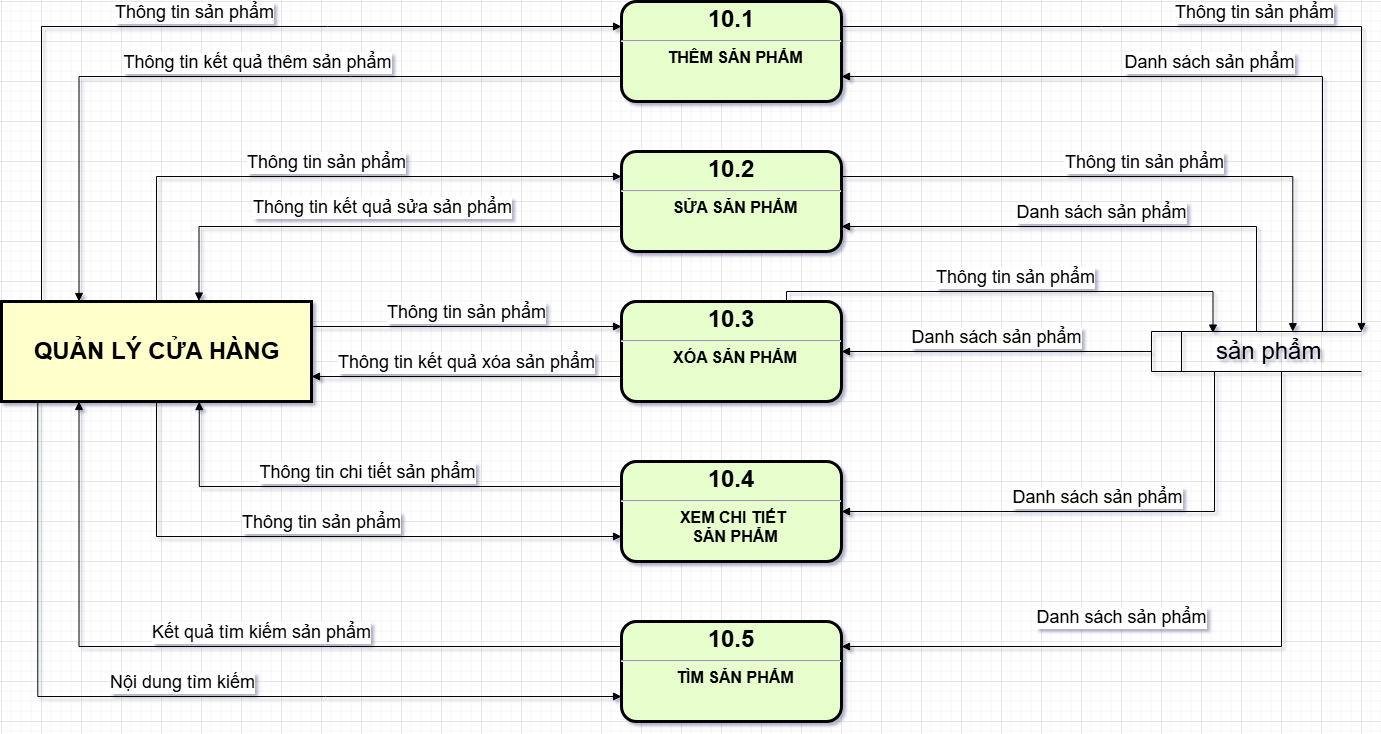

The diagram above was exported from draw.io. Its source (the exported page's mxGraphModel, read from the mxfile embedded in the PNG):
<mxGraphModel dx="1938" dy="-730" grid="1" gridSize="10" guides="1" tooltips="1" connect="1" arrows="1" fold="1" page="1" pageScale="1" pageWidth="827" pageHeight="1169" math="0" shadow="0">
  <root>
    <mxCell id="0" />
    <mxCell id="1" parent="0" />
    <mxCell id="dFzo_gTB46SNoGyb4cOU-1" value="&lt;p style=&quot;margin: 4px 0px 0px; text-align: center;&quot;&gt;&lt;span style=&quot;font-size: 24px;&quot;&gt;10.1&lt;/span&gt;&lt;/p&gt;&lt;hr&gt;&lt;p style=&quot;margin: 0px; margin-left: 8px;&quot;&gt;&lt;font size=&quot;3&quot;&gt;THÊM SẢN PHẨM&lt;/font&gt;&lt;/p&gt;" style="verticalAlign=middle;align=center;overflow=fill;fontSize=12;fontFamily=Helvetica;html=1;rounded=1;fontStyle=1;strokeWidth=3;fillColor=#E6FFCC" parent="1" vertex="1">
      <mxGeometry x="60" y="2320" width="220" height="100" as="geometry" />
    </mxCell>
    <mxCell id="dFzo_gTB46SNoGyb4cOU-2" value="" style="group" parent="1" connectable="0" vertex="1">
      <mxGeometry x="-560" y="2620" width="310" height="100" as="geometry" />
    </mxCell>
    <mxCell id="dFzo_gTB46SNoGyb4cOU-3" value="" style="whiteSpace=wrap;align=center;verticalAlign=middle;fontStyle=1;strokeWidth=3;fillColor=#FFFFCC" parent="dFzo_gTB46SNoGyb4cOU-2" vertex="1">
      <mxGeometry width="310" height="100" as="geometry" />
    </mxCell>
    <mxCell id="dFzo_gTB46SNoGyb4cOU-4" value="&lt;b&gt;&lt;font style=&quot;font-size: 24px;&quot;&gt;QUẢN LÝ CỬA HÀNG&lt;/font&gt;&lt;/b&gt;" style="text;html=1;align=center;verticalAlign=middle;resizable=0;points=[];autosize=1;strokeColor=none;fillColor=none;" parent="dFzo_gTB46SNoGyb4cOU-2" vertex="1">
      <mxGeometry x="20" y="30" width="270" height="40" as="geometry" />
    </mxCell>
    <mxCell id="dFzo_gTB46SNoGyb4cOU-5" value="&lt;font style=&quot;font-size: 24px;&quot;&gt;&lt;span style=&quot;white-space: pre;&quot;&gt;&#09;&lt;/span&gt;&amp;nbsp;sản phẩm&lt;/font&gt;" style="html=1;dashed=0;whiteSpace=wrap;shape=mxgraph.dfd.dataStoreID;align=left;spacingLeft=3;points=[[0,0],[0.5,0],[1,0],[0,0.5],[1,0.5],[0,1],[0.5,1],[1,1]];verticalAlign=middle;fontFamily=Helvetica;fontSize=12;fontColor=default;autosize=1;resizable=0;fillColor=none;gradientColor=none;" parent="1" vertex="1">
      <mxGeometry x="590" y="2650" width="210" height="40" as="geometry" />
    </mxCell>
    <mxCell id="dFzo_gTB46SNoGyb4cOU-6" value="&lt;font style=&quot;font-size: 18px;&quot;&gt;Thông tin sản phẩm&lt;/font&gt;" style="html=1;verticalAlign=bottom;endArrow=block;rounded=0;entryX=0;entryY=0.25;entryDx=0;entryDy=0;edgeStyle=orthogonalEdgeStyle;" parent="1" target="dFzo_gTB46SNoGyb4cOU-1" edge="1">
      <mxGeometry width="80" relative="1" as="geometry">
        <mxPoint x="-520" y="2620" as="sourcePoint" />
        <mxPoint x="-10" y="2350" as="targetPoint" />
        <Array as="points">
          <mxPoint x="-520" y="2345" />
        </Array>
      </mxGeometry>
    </mxCell>
    <mxCell id="dFzo_gTB46SNoGyb4cOU-7" value="&lt;font style=&quot;font-size: 18px;&quot;&gt;Thông tin kết quả thêm sản phẩm&lt;/font&gt;" style="html=1;verticalAlign=bottom;endArrow=block;rounded=0;entryX=0.25;entryY=0;entryDx=0;entryDy=0;exitX=0;exitY=0.75;exitDx=0;exitDy=0;edgeStyle=orthogonalEdgeStyle;" parent="1" source="dFzo_gTB46SNoGyb4cOU-1" target="dFzo_gTB46SNoGyb4cOU-3" edge="1">
      <mxGeometry x="-0.0522" width="80" relative="1" as="geometry">
        <mxPoint x="70" y="2430" as="sourcePoint" />
        <mxPoint x="150" y="2430" as="targetPoint" />
        <mxPoint as="offset" />
      </mxGeometry>
    </mxCell>
    <mxCell id="dFzo_gTB46SNoGyb4cOU-8" value="&lt;p style=&quot;margin: 4px 0px 0px; text-align: center;&quot;&gt;&lt;span style=&quot;font-size: 24px;&quot;&gt;10.2&lt;/span&gt;&lt;/p&gt;&lt;hr&gt;&lt;p style=&quot;margin: 0px; margin-left: 8px;&quot;&gt;&lt;font size=&quot;3&quot;&gt;SỬA&amp;nbsp;&lt;/font&gt;&lt;span style=&quot;font-size: medium; background-color: transparent; color: light-dark(rgb(0, 0, 0), rgb(255, 255, 255));&quot;&gt;SẢN PHẨM&lt;/span&gt;&lt;/p&gt;" style="verticalAlign=middle;align=center;overflow=fill;fontSize=12;fontFamily=Helvetica;html=1;rounded=1;fontStyle=1;strokeWidth=3;fillColor=#E6FFCC" parent="1" vertex="1">
      <mxGeometry x="60" y="2470" width="220" height="100" as="geometry" />
    </mxCell>
    <mxCell id="dFzo_gTB46SNoGyb4cOU-9" value="&lt;p style=&quot;margin: 4px 0px 0px; text-align: center;&quot;&gt;&lt;span style=&quot;font-size: 24px;&quot;&gt;10.3&lt;/span&gt;&lt;/p&gt;&lt;hr&gt;&lt;p style=&quot;margin: 0px; margin-left: 8px;&quot;&gt;&lt;font size=&quot;3&quot;&gt;XÓA&amp;nbsp;&lt;/font&gt;&lt;span style=&quot;font-size: medium; background-color: transparent; color: light-dark(rgb(0, 0, 0), rgb(255, 255, 255));&quot;&gt;SẢN PHẨM&lt;/span&gt;&lt;/p&gt;" style="verticalAlign=middle;align=center;overflow=fill;fontSize=12;fontFamily=Helvetica;html=1;rounded=1;fontStyle=1;strokeWidth=3;fillColor=#E6FFCC" parent="1" vertex="1">
      <mxGeometry x="60" y="2620" width="220" height="100" as="geometry" />
    </mxCell>
    <mxCell id="dFzo_gTB46SNoGyb4cOU-10" value="&lt;p style=&quot;margin: 4px 0px 0px; text-align: center;&quot;&gt;&lt;span style=&quot;font-size: 24px;&quot;&gt;10.4&lt;/span&gt;&lt;/p&gt;&lt;hr&gt;&lt;p style=&quot;margin: 0px; margin-left: 8px;&quot;&gt;&lt;font size=&quot;3&quot;&gt;XEM CHI TIẾT&amp;nbsp;&lt;/font&gt;&lt;/p&gt;&lt;p style=&quot;margin: 0px; margin-left: 8px;&quot;&gt;&lt;span style=&quot;font-size: medium;&quot;&gt;SẢN PHẨM&lt;/span&gt;&lt;/p&gt;" style="verticalAlign=middle;align=center;overflow=fill;fontSize=12;fontFamily=Helvetica;html=1;rounded=1;fontStyle=1;strokeWidth=3;fillColor=#E6FFCC" parent="1" vertex="1">
      <mxGeometry x="60" y="2780" width="220" height="100" as="geometry" />
    </mxCell>
    <mxCell id="dFzo_gTB46SNoGyb4cOU-11" value="&lt;p style=&quot;margin: 4px 0px 0px; text-align: center;&quot;&gt;&lt;span style=&quot;font-size: 24px;&quot;&gt;10.5&lt;/span&gt;&lt;/p&gt;&lt;hr&gt;&lt;p style=&quot;margin: 0px; margin-left: 8px;&quot;&gt;&lt;font size=&quot;3&quot;&gt;TÌM&amp;nbsp;&lt;/font&gt;&lt;span style=&quot;font-size: medium; background-color: transparent; color: light-dark(rgb(0, 0, 0), rgb(255, 255, 255));&quot;&gt;SẢN PHẨM&lt;/span&gt;&lt;/p&gt;" style="verticalAlign=middle;align=center;overflow=fill;fontSize=12;fontFamily=Helvetica;html=1;rounded=1;fontStyle=1;strokeWidth=3;fillColor=#E6FFCC" parent="1" vertex="1">
      <mxGeometry x="60" y="2940" width="220" height="100" as="geometry" />
    </mxCell>
    <mxCell id="dFzo_gTB46SNoGyb4cOU-12" value="&lt;font style=&quot;font-size: 18px;&quot;&gt;Thông tin sản phẩm&lt;/font&gt;" style="html=1;verticalAlign=bottom;endArrow=block;rounded=0;entryX=0;entryY=0.25;entryDx=0;entryDy=0;exitX=0.5;exitY=0;exitDx=0;exitDy=0;edgeStyle=orthogonalEdgeStyle;" parent="1" source="dFzo_gTB46SNoGyb4cOU-3" target="dFzo_gTB46SNoGyb4cOU-8" edge="1">
      <mxGeometry width="80" relative="1" as="geometry">
        <mxPoint x="70" y="2490" as="sourcePoint" />
        <mxPoint x="150" y="2490" as="targetPoint" />
      </mxGeometry>
    </mxCell>
    <mxCell id="dFzo_gTB46SNoGyb4cOU-13" value="&lt;font style=&quot;font-size: 18px;&quot;&gt;Thông tin kết quả sửa sản phẩm&lt;/font&gt;" style="html=1;verticalAlign=bottom;endArrow=block;rounded=0;entryX=0.637;entryY=-0.005;entryDx=0;entryDy=0;entryPerimeter=0;exitX=0;exitY=0.75;exitDx=0;exitDy=0;edgeStyle=orthogonalEdgeStyle;" parent="1" source="dFzo_gTB46SNoGyb4cOU-8" target="dFzo_gTB46SNoGyb4cOU-3" edge="1">
      <mxGeometry x="-0.0389" y="-5" width="80" relative="1" as="geometry">
        <mxPoint x="-270" y="2490" as="sourcePoint" />
        <mxPoint x="-190" y="2490" as="targetPoint" />
        <mxPoint as="offset" />
      </mxGeometry>
    </mxCell>
    <mxCell id="dFzo_gTB46SNoGyb4cOU-14" value="&lt;font style=&quot;font-size: 18px;&quot;&gt;Thông tin sản phẩm&lt;/font&gt;" style="html=1;verticalAlign=bottom;endArrow=block;curved=0;rounded=0;entryX=0;entryY=0.25;entryDx=0;entryDy=0;exitX=1;exitY=0.25;exitDx=0;exitDy=0;" parent="1" source="dFzo_gTB46SNoGyb4cOU-3" target="dFzo_gTB46SNoGyb4cOU-9" edge="1">
      <mxGeometry width="80" relative="1" as="geometry">
        <mxPoint x="-380" y="2610" as="sourcePoint" />
        <mxPoint x="-300" y="2610" as="targetPoint" />
      </mxGeometry>
    </mxCell>
    <mxCell id="dFzo_gTB46SNoGyb4cOU-15" value="&lt;font style=&quot;font-size: 18px;&quot;&gt;Thông tin kết quả xóa sản phẩm&lt;/font&gt;" style="html=1;verticalAlign=bottom;endArrow=block;curved=0;rounded=0;entryX=1;entryY=0.75;entryDx=0;entryDy=0;exitX=0;exitY=0.75;exitDx=0;exitDy=0;" parent="1" source="dFzo_gTB46SNoGyb4cOU-9" target="dFzo_gTB46SNoGyb4cOU-3" edge="1">
      <mxGeometry width="80" relative="1" as="geometry">
        <mxPoint x="-380" y="2730" as="sourcePoint" />
        <mxPoint x="-300" y="2730" as="targetPoint" />
      </mxGeometry>
    </mxCell>
    <mxCell id="dFzo_gTB46SNoGyb4cOU-16" value="&lt;font style=&quot;font-size: 18px;&quot;&gt;Thông tin sản phẩm&lt;/font&gt;" style="html=1;verticalAlign=bottom;endArrow=block;rounded=0;exitX=0.5;exitY=1;exitDx=0;exitDy=0;entryX=0;entryY=0.75;entryDx=0;entryDy=0;edgeStyle=orthogonalEdgeStyle;" parent="1" source="dFzo_gTB46SNoGyb4cOU-3" target="dFzo_gTB46SNoGyb4cOU-10" edge="1">
      <mxGeometry width="80" relative="1" as="geometry">
        <mxPoint x="-360" y="2720" as="sourcePoint" />
        <mxPoint x="-280" y="2830" as="targetPoint" />
      </mxGeometry>
    </mxCell>
    <mxCell id="dFzo_gTB46SNoGyb4cOU-17" value="&lt;font style=&quot;font-size: 18px;&quot;&gt;Thông tin chi tiết sản phẩm&lt;/font&gt;" style="html=1;verticalAlign=bottom;endArrow=block;rounded=0;entryX=0.638;entryY=1.001;entryDx=0;entryDy=0;entryPerimeter=0;exitX=0;exitY=0.25;exitDx=0;exitDy=0;edgeStyle=orthogonalEdgeStyle;" parent="1" source="dFzo_gTB46SNoGyb4cOU-10" target="dFzo_gTB46SNoGyb4cOU-3" edge="1">
      <mxGeometry x="0.0018" width="80" relative="1" as="geometry">
        <mxPoint x="-300" y="2850" as="sourcePoint" />
        <mxPoint x="-220" y="2850" as="targetPoint" />
        <mxPoint as="offset" />
      </mxGeometry>
    </mxCell>
    <mxCell id="dFzo_gTB46SNoGyb4cOU-18" value="&lt;font style=&quot;font-size: 18px;&quot;&gt;Kết quả tìm kiếm sản phẩm&lt;/font&gt;" style="html=1;verticalAlign=bottom;endArrow=block;rounded=0;entryX=0.25;entryY=1;entryDx=0;entryDy=0;exitX=0;exitY=0.25;exitDx=0;exitDy=0;edgeStyle=orthogonalEdgeStyle;" parent="1" source="dFzo_gTB46SNoGyb4cOU-11" target="dFzo_gTB46SNoGyb4cOU-3" edge="1">
      <mxGeometry x="-0.0856" width="80" relative="1" as="geometry">
        <mxPoint x="-260" y="2810" as="sourcePoint" />
        <mxPoint x="-180" y="2810" as="targetPoint" />
        <mxPoint as="offset" />
      </mxGeometry>
    </mxCell>
    <mxCell id="dFzo_gTB46SNoGyb4cOU-19" value="&lt;font style=&quot;font-size: 18px;&quot;&gt;Nội dung tìm kiếm&lt;/font&gt;" style="html=1;verticalAlign=bottom;endArrow=block;rounded=0;entryX=0;entryY=0.75;entryDx=0;entryDy=0;exitX=0.117;exitY=0.994;exitDx=0;exitDy=0;exitPerimeter=0;edgeStyle=orthogonalEdgeStyle;" parent="1" source="dFzo_gTB46SNoGyb4cOU-3" target="dFzo_gTB46SNoGyb4cOU-11" edge="1">
      <mxGeometry width="80" relative="1" as="geometry">
        <mxPoint x="-260" y="2810" as="sourcePoint" />
        <mxPoint x="-180" y="2810" as="targetPoint" />
      </mxGeometry>
    </mxCell>
    <mxCell id="dFzo_gTB46SNoGyb4cOU-20" value="&lt;font style=&quot;font-size: 18px;&quot;&gt;Thông tin sản phẩm&lt;/font&gt;" style="html=1;verticalAlign=bottom;endArrow=block;rounded=0;exitX=1;exitY=0.25;exitDx=0;exitDy=0;entryX=1;entryY=0;entryDx=0;entryDy=0;edgeStyle=orthogonalEdgeStyle;" parent="1" source="dFzo_gTB46SNoGyb4cOU-1" target="dFzo_gTB46SNoGyb4cOU-5" edge="1">
      <mxGeometry width="80" relative="1" as="geometry">
        <mxPoint x="380" y="2660" as="sourcePoint" />
        <mxPoint x="300" y="2660" as="targetPoint" />
      </mxGeometry>
    </mxCell>
    <mxCell id="dFzo_gTB46SNoGyb4cOU-21" value="&lt;font style=&quot;font-size: 18px;&quot;&gt;Danh sách sản phẩm&lt;/font&gt;" style="html=1;verticalAlign=bottom;endArrow=block;rounded=0;edgeStyle=orthogonalEdgeStyle;entryX=1;entryY=0.75;entryDx=0;entryDy=0;" parent="1" target="dFzo_gTB46SNoGyb4cOU-1" edge="1">
      <mxGeometry width="80" relative="1" as="geometry">
        <mxPoint x="761" y="2650" as="sourcePoint" />
        <mxPoint x="280" y="2400" as="targetPoint" />
        <Array as="points">
          <mxPoint x="761" y="2395" />
        </Array>
      </mxGeometry>
    </mxCell>
    <mxCell id="dFzo_gTB46SNoGyb4cOU-22" value="&lt;font style=&quot;font-size: 18px;&quot;&gt;Danh sách sản phẩm&lt;/font&gt;" style="html=1;verticalAlign=bottom;endArrow=block;rounded=0;edgeStyle=orthogonalEdgeStyle;entryX=1;entryY=0.75;entryDx=0;entryDy=0;exitX=0.5;exitY=0;exitDx=0;exitDy=0;" parent="1" source="dFzo_gTB46SNoGyb4cOU-5" target="dFzo_gTB46SNoGyb4cOU-8" edge="1">
      <mxGeometry width="80" relative="1" as="geometry">
        <mxPoint x="771" y="2690" as="sourcePoint" />
        <mxPoint x="290" y="2405" as="targetPoint" />
        <Array as="points">
          <mxPoint x="695" y="2545" />
        </Array>
      </mxGeometry>
    </mxCell>
    <mxCell id="dFzo_gTB46SNoGyb4cOU-23" value="&lt;font style=&quot;font-size: 18px;&quot;&gt;Thông tin sản phẩm&lt;/font&gt;" style="html=1;verticalAlign=bottom;endArrow=block;rounded=0;exitX=1;exitY=0.25;exitDx=0;exitDy=0;entryX=0.673;entryY=0.004;entryDx=0;entryDy=0;edgeStyle=orthogonalEdgeStyle;entryPerimeter=0;" parent="1" source="dFzo_gTB46SNoGyb4cOU-8" target="dFzo_gTB46SNoGyb4cOU-5" edge="1">
      <mxGeometry width="80" relative="1" as="geometry">
        <mxPoint x="290" y="2355" as="sourcePoint" />
        <mxPoint x="810" y="2690" as="targetPoint" />
      </mxGeometry>
    </mxCell>
    <mxCell id="dFzo_gTB46SNoGyb4cOU-24" value="&lt;font style=&quot;font-size: 18px;&quot;&gt;Thông tin sản phẩm&lt;/font&gt;" style="html=1;verticalAlign=bottom;endArrow=block;rounded=0;exitX=0.75;exitY=0;exitDx=0;exitDy=0;entryX=0.293;entryY=0.039;entryDx=0;entryDy=0;edgeStyle=orthogonalEdgeStyle;entryPerimeter=0;" parent="1" source="dFzo_gTB46SNoGyb4cOU-9" target="dFzo_gTB46SNoGyb4cOU-5" edge="1">
      <mxGeometry width="80" relative="1" as="geometry">
        <mxPoint x="290" y="2505" as="sourcePoint" />
        <mxPoint x="741" y="2660" as="targetPoint" />
        <Array as="points">
          <mxPoint x="225" y="2610" />
          <mxPoint x="652" y="2610" />
        </Array>
      </mxGeometry>
    </mxCell>
    <mxCell id="dFzo_gTB46SNoGyb4cOU-25" value="&lt;span style=&quot;font-size: 18px;&quot;&gt;Danh sách sản phẩm&lt;/span&gt;" style="html=1;verticalAlign=bottom;endArrow=block;curved=0;rounded=0;entryX=1;entryY=0.5;entryDx=0;entryDy=0;exitX=0;exitY=0.5;exitDx=0;exitDy=0;" parent="1" source="dFzo_gTB46SNoGyb4cOU-5" target="dFzo_gTB46SNoGyb4cOU-9" edge="1">
      <mxGeometry width="80" relative="1" as="geometry">
        <mxPoint x="400" y="2600" as="sourcePoint" />
        <mxPoint x="480" y="2600" as="targetPoint" />
      </mxGeometry>
    </mxCell>
    <mxCell id="dFzo_gTB46SNoGyb4cOU-26" value="&lt;span style=&quot;font-size: 18px;&quot;&gt;Danh sách sản phẩm&lt;/span&gt;" style="html=1;verticalAlign=bottom;endArrow=block;rounded=0;entryX=1;entryY=0.5;entryDx=0;entryDy=0;edgeStyle=orthogonalEdgeStyle;" parent="1" target="dFzo_gTB46SNoGyb4cOU-10" edge="1">
      <mxGeometry width="80" relative="1" as="geometry">
        <mxPoint x="653" y="2690" as="sourcePoint" />
        <mxPoint x="290" y="2680" as="targetPoint" />
        <Array as="points">
          <mxPoint x="653" y="2830" />
        </Array>
      </mxGeometry>
    </mxCell>
    <mxCell id="dFzo_gTB46SNoGyb4cOU-27" value="&lt;span style=&quot;font-size: 18px;&quot;&gt;Danh sách sản phẩm&lt;/span&gt;" style="html=1;verticalAlign=bottom;endArrow=block;rounded=0;entryX=1;entryY=0.25;entryDx=0;entryDy=0;edgeStyle=orthogonalEdgeStyle;exitX=0.619;exitY=1;exitDx=0;exitDy=0;exitPerimeter=0;" parent="1" source="dFzo_gTB46SNoGyb4cOU-5" target="dFzo_gTB46SNoGyb4cOU-11" edge="1">
      <mxGeometry x="0.2168" y="-15" width="80" relative="1" as="geometry">
        <mxPoint x="720" y="2700" as="sourcePoint" />
        <mxPoint x="290" y="2840" as="targetPoint" />
        <Array as="points">
          <mxPoint x="720" y="2965" />
        </Array>
        <mxPoint as="offset" />
      </mxGeometry>
    </mxCell>
  </root>
</mxGraphModel>